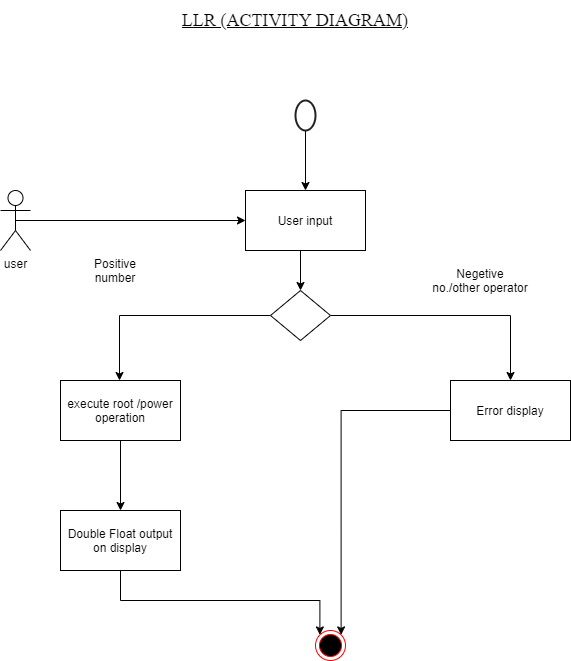

The diagram above was exported from draw.io. Its source (the exported page's mxGraphModel, read from the mxfile embedded in the PNG):
<mxGraphModel dx="868" dy="450" grid="1" gridSize="10" guides="1" tooltips="1" connect="1" arrows="1" fold="1" page="1" pageScale="1" pageWidth="827" pageHeight="1169" math="0" shadow="0">
  <root>
    <mxCell id="WIyWlLk6GJQsqaUBKTNV-0" />
    <mxCell id="WIyWlLk6GJQsqaUBKTNV-1" parent="WIyWlLk6GJQsqaUBKTNV-0" />
    <mxCell id="m2MYIRiTnGEv6_15nEBl-3" style="edgeStyle=orthogonalEdgeStyle;rounded=0;orthogonalLoop=1;jettySize=auto;html=1;exitX=0.5;exitY=1;exitDx=0;exitDy=0;" edge="1" parent="WIyWlLk6GJQsqaUBKTNV-1" target="m2MYIRiTnGEv6_15nEBl-2">
      <mxGeometry relative="1" as="geometry">
        <mxPoint x="500" y="310" as="sourcePoint" />
      </mxGeometry>
    </mxCell>
    <mxCell id="c9f3rj9S8D4dCC19eADg-14" value="&lt;font style=&quot;font-size: 18px&quot; face=&quot;Times New Roman&quot;&gt;&lt;u&gt;LLR (ACTIVITY DIAGRAM)&lt;/u&gt;&lt;/font&gt;" style="text;html=1;strokeColor=none;fillColor=none;align=center;verticalAlign=middle;whiteSpace=wrap;rounded=0;" parent="WIyWlLk6GJQsqaUBKTNV-1" vertex="1">
      <mxGeometry x="320" y="60" width="350" height="40" as="geometry" />
    </mxCell>
    <mxCell id="m2MYIRiTnGEv6_15nEBl-16" value="" style="edgeStyle=orthogonalEdgeStyle;rounded=0;orthogonalLoop=1;jettySize=auto;html=1;" edge="1" parent="WIyWlLk6GJQsqaUBKTNV-1" source="m2MYIRiTnGEv6_15nEBl-0" target="m2MYIRiTnGEv6_15nEBl-15">
      <mxGeometry relative="1" as="geometry" />
    </mxCell>
    <mxCell id="m2MYIRiTnGEv6_15nEBl-0" value="" style="html=1;verticalLabelPosition=bottom;labelBackgroundColor=#ffffff;verticalAlign=top;shadow=0;dashed=0;strokeWidth=2;shape=mxgraph.ios7.misc.circle;strokeColor=#222222;fillColor=none;" vertex="1" parent="WIyWlLk6GJQsqaUBKTNV-1">
      <mxGeometry x="495" y="160" width="20" height="30" as="geometry" />
    </mxCell>
    <mxCell id="m2MYIRiTnGEv6_15nEBl-4" style="edgeStyle=orthogonalEdgeStyle;rounded=0;orthogonalLoop=1;jettySize=auto;html=1;entryX=0.5;entryY=0;entryDx=0;entryDy=0;" edge="1" parent="WIyWlLk6GJQsqaUBKTNV-1" source="m2MYIRiTnGEv6_15nEBl-2">
      <mxGeometry relative="1" as="geometry">
        <mxPoint x="319" y="440" as="targetPoint" />
      </mxGeometry>
    </mxCell>
    <mxCell id="m2MYIRiTnGEv6_15nEBl-5" style="edgeStyle=orthogonalEdgeStyle;rounded=0;orthogonalLoop=1;jettySize=auto;html=1;exitX=1;exitY=0.5;exitDx=0;exitDy=0;entryX=0.5;entryY=0;entryDx=0;entryDy=0;" edge="1" parent="WIyWlLk6GJQsqaUBKTNV-1" source="m2MYIRiTnGEv6_15nEBl-2" target="m2MYIRiTnGEv6_15nEBl-9">
      <mxGeometry relative="1" as="geometry">
        <mxPoint x="710.96" y="419.02" as="targetPoint" />
      </mxGeometry>
    </mxCell>
    <mxCell id="m2MYIRiTnGEv6_15nEBl-2" value="" style="rhombus;whiteSpace=wrap;html=1;" vertex="1" parent="WIyWlLk6GJQsqaUBKTNV-1">
      <mxGeometry x="470" y="350" width="60" height="50" as="geometry" />
    </mxCell>
    <mxCell id="m2MYIRiTnGEv6_15nEBl-6" value="Positive number" style="text;html=1;strokeColor=none;fillColor=none;align=center;verticalAlign=middle;whiteSpace=wrap;rounded=0;" vertex="1" parent="WIyWlLk6GJQsqaUBKTNV-1">
      <mxGeometry x="280" y="310" width="70" height="40" as="geometry" />
    </mxCell>
    <mxCell id="m2MYIRiTnGEv6_15nEBl-7" value="Negetive no./other operator" style="text;html=1;strokeColor=none;fillColor=none;align=center;verticalAlign=middle;whiteSpace=wrap;rounded=0;" vertex="1" parent="WIyWlLk6GJQsqaUBKTNV-1">
      <mxGeometry x="630" y="320" width="100" height="40" as="geometry" />
    </mxCell>
    <mxCell id="m2MYIRiTnGEv6_15nEBl-11" style="edgeStyle=orthogonalEdgeStyle;rounded=0;orthogonalLoop=1;jettySize=auto;html=1;exitX=0.5;exitY=1;exitDx=0;exitDy=0;entryX=0.5;entryY=0;entryDx=0;entryDy=0;" edge="1" parent="WIyWlLk6GJQsqaUBKTNV-1" source="m2MYIRiTnGEv6_15nEBl-8" target="m2MYIRiTnGEv6_15nEBl-10">
      <mxGeometry relative="1" as="geometry" />
    </mxCell>
    <mxCell id="m2MYIRiTnGEv6_15nEBl-8" value="execute root /power operation" style="rounded=0;whiteSpace=wrap;html=1;" vertex="1" parent="WIyWlLk6GJQsqaUBKTNV-1">
      <mxGeometry x="260" y="440" width="120" height="60" as="geometry" />
    </mxCell>
    <mxCell id="m2MYIRiTnGEv6_15nEBl-14" style="edgeStyle=orthogonalEdgeStyle;rounded=0;orthogonalLoop=1;jettySize=auto;html=1;entryX=1;entryY=0;entryDx=0;entryDy=0;" edge="1" parent="WIyWlLk6GJQsqaUBKTNV-1" source="m2MYIRiTnGEv6_15nEBl-9" target="m2MYIRiTnGEv6_15nEBl-12">
      <mxGeometry relative="1" as="geometry" />
    </mxCell>
    <mxCell id="m2MYIRiTnGEv6_15nEBl-9" value="Error display" style="rounded=0;whiteSpace=wrap;html=1;" vertex="1" parent="WIyWlLk6GJQsqaUBKTNV-1">
      <mxGeometry x="650" y="440" width="120" height="60" as="geometry" />
    </mxCell>
    <mxCell id="m2MYIRiTnGEv6_15nEBl-13" style="edgeStyle=orthogonalEdgeStyle;rounded=0;orthogonalLoop=1;jettySize=auto;html=1;exitX=0.5;exitY=1;exitDx=0;exitDy=0;entryX=0;entryY=0;entryDx=0;entryDy=0;" edge="1" parent="WIyWlLk6GJQsqaUBKTNV-1" source="m2MYIRiTnGEv6_15nEBl-10" target="m2MYIRiTnGEv6_15nEBl-12">
      <mxGeometry relative="1" as="geometry" />
    </mxCell>
    <mxCell id="m2MYIRiTnGEv6_15nEBl-10" value="Double Float output on display" style="rounded=0;whiteSpace=wrap;html=1;" vertex="1" parent="WIyWlLk6GJQsqaUBKTNV-1">
      <mxGeometry x="260" y="570" width="120" height="60" as="geometry" />
    </mxCell>
    <mxCell id="m2MYIRiTnGEv6_15nEBl-12" value="" style="ellipse;html=1;shape=endState;fillColor=#000000;strokeColor=#ff0000;" vertex="1" parent="WIyWlLk6GJQsqaUBKTNV-1">
      <mxGeometry x="515" y="690" width="30" height="30" as="geometry" />
    </mxCell>
    <mxCell id="m2MYIRiTnGEv6_15nEBl-15" value="User input" style="rounded=0;whiteSpace=wrap;html=1;" vertex="1" parent="WIyWlLk6GJQsqaUBKTNV-1">
      <mxGeometry x="445" y="250" width="120" height="60" as="geometry" />
    </mxCell>
    <mxCell id="m2MYIRiTnGEv6_15nEBl-18" style="edgeStyle=orthogonalEdgeStyle;rounded=0;orthogonalLoop=1;jettySize=auto;html=1;entryX=0;entryY=0.5;entryDx=0;entryDy=0;exitX=0.5;exitY=0.5;exitDx=0;exitDy=0;exitPerimeter=0;" edge="1" parent="WIyWlLk6GJQsqaUBKTNV-1" source="m2MYIRiTnGEv6_15nEBl-17" target="m2MYIRiTnGEv6_15nEBl-15">
      <mxGeometry relative="1" as="geometry" />
    </mxCell>
    <mxCell id="m2MYIRiTnGEv6_15nEBl-17" value="user" style="shape=umlActor;verticalLabelPosition=bottom;verticalAlign=top;html=1;" vertex="1" parent="WIyWlLk6GJQsqaUBKTNV-1">
      <mxGeometry x="200" y="250" width="30" height="60" as="geometry" />
    </mxCell>
  </root>
</mxGraphModel>